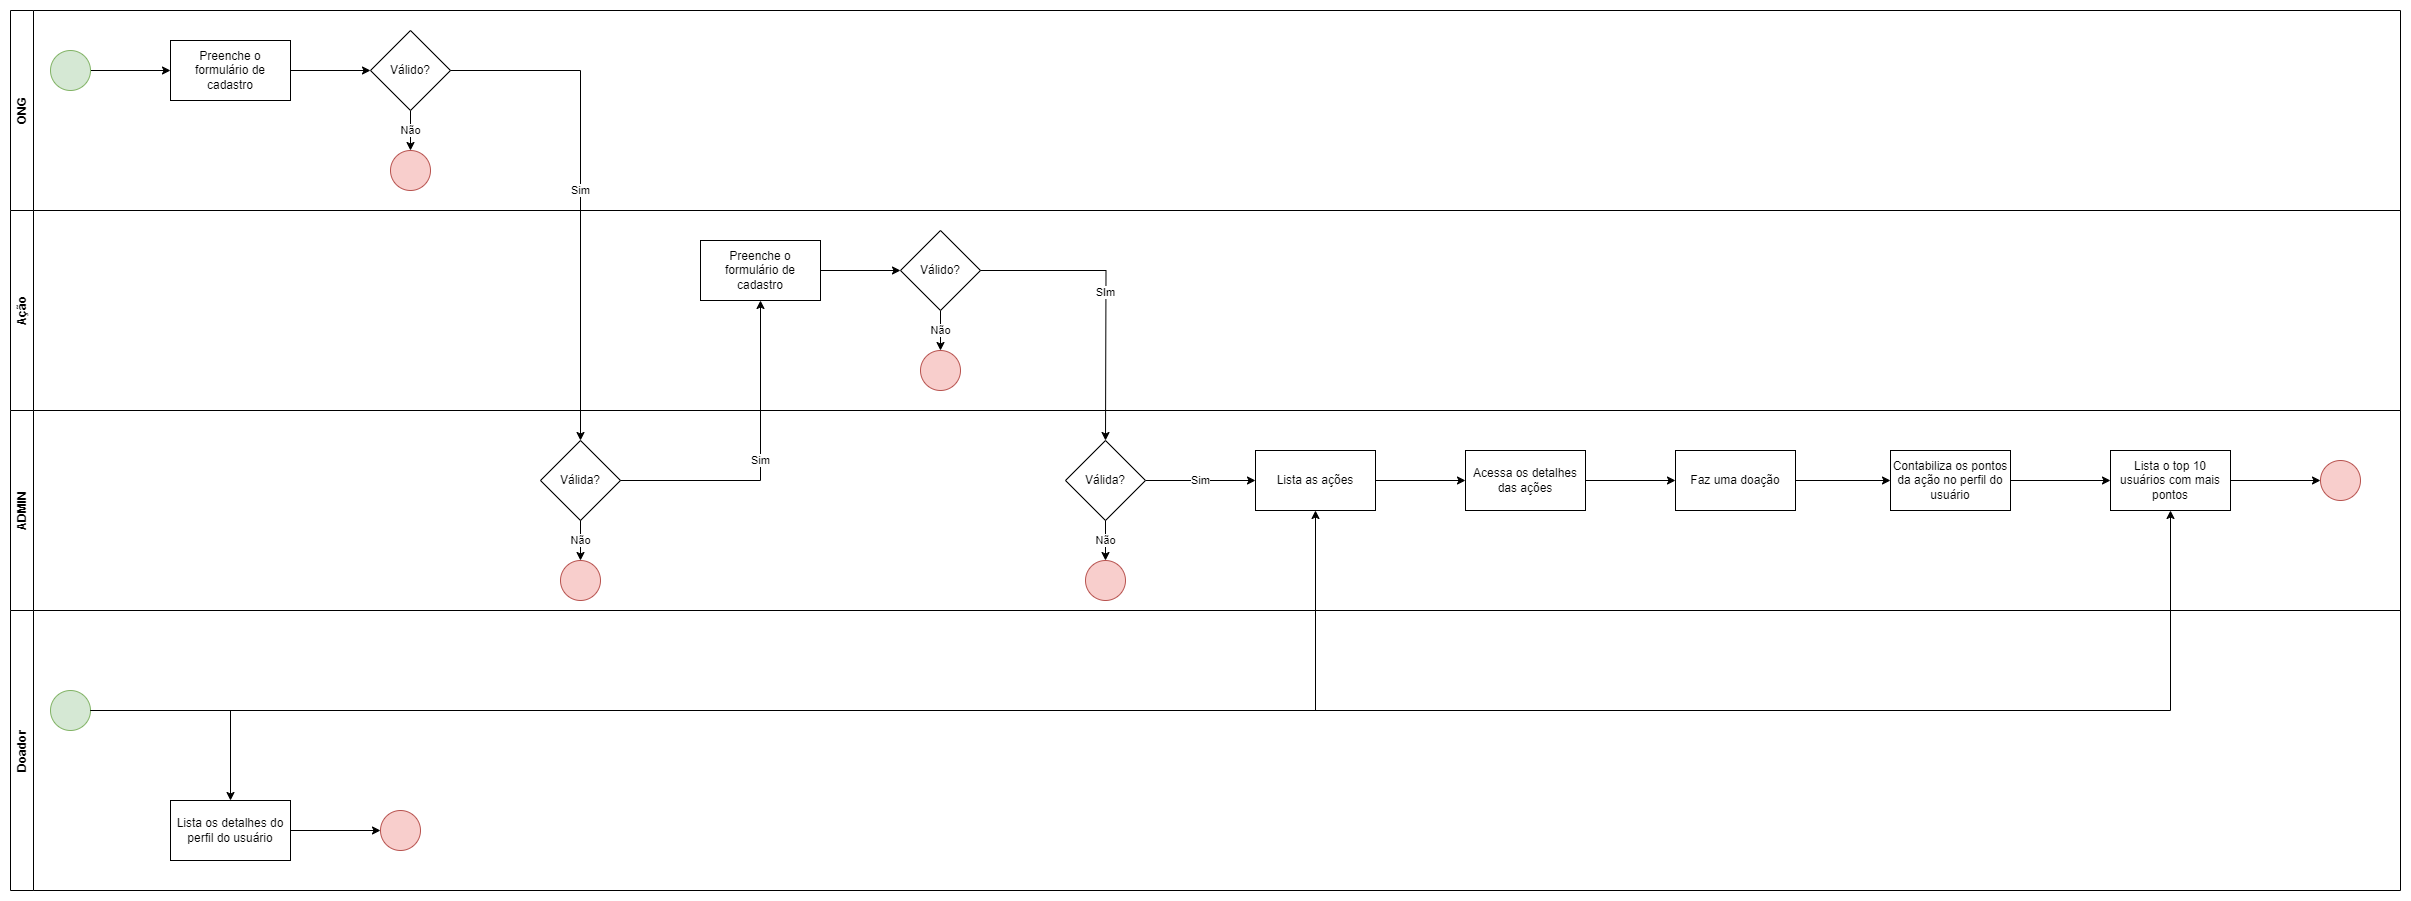

The diagram above was exported from draw.io. Its source (the exported page's mxGraphModel, read from the mxfile embedded in the PNG):
<mxGraphModel dx="2625" dy="1415" grid="1" gridSize="10" guides="1" tooltips="1" connect="1" arrows="1" fold="1" page="1" pageScale="1" pageWidth="827" pageHeight="1169" math="0" shadow="0">
  <root>
    <mxCell id="0" />
    <mxCell id="1" parent="0" />
    <mxCell id="fvtTRlNwpjccqCfZJHB--4" value="ONG" style="swimlane;horizontal=0;whiteSpace=wrap;html=1;" vertex="1" parent="1">
      <mxGeometry x="40" y="80" width="2390" height="200" as="geometry" />
    </mxCell>
    <mxCell id="fvtTRlNwpjccqCfZJHB--7" style="edgeStyle=orthogonalEdgeStyle;rounded=0;orthogonalLoop=1;jettySize=auto;html=1;entryX=0;entryY=0.5;entryDx=0;entryDy=0;" edge="1" parent="fvtTRlNwpjccqCfZJHB--4" source="fvtTRlNwpjccqCfZJHB--5" target="fvtTRlNwpjccqCfZJHB--6">
      <mxGeometry relative="1" as="geometry" />
    </mxCell>
    <mxCell id="fvtTRlNwpjccqCfZJHB--5" value="" style="ellipse;whiteSpace=wrap;html=1;fillColor=#d5e8d4;strokeColor=#82b366;" vertex="1" parent="fvtTRlNwpjccqCfZJHB--4">
      <mxGeometry x="40" y="40" width="40" height="40" as="geometry" />
    </mxCell>
    <mxCell id="fvtTRlNwpjccqCfZJHB--9" style="edgeStyle=orthogonalEdgeStyle;rounded=0;orthogonalLoop=1;jettySize=auto;html=1;entryX=0;entryY=0.5;entryDx=0;entryDy=0;" edge="1" parent="fvtTRlNwpjccqCfZJHB--4" source="fvtTRlNwpjccqCfZJHB--6" target="fvtTRlNwpjccqCfZJHB--10">
      <mxGeometry relative="1" as="geometry">
        <mxPoint x="360" y="60" as="targetPoint" />
      </mxGeometry>
    </mxCell>
    <mxCell id="fvtTRlNwpjccqCfZJHB--6" value="Preenche o formulário de cadastro" style="rounded=0;whiteSpace=wrap;html=1;" vertex="1" parent="fvtTRlNwpjccqCfZJHB--4">
      <mxGeometry x="160" y="30" width="120" height="60" as="geometry" />
    </mxCell>
    <mxCell id="fvtTRlNwpjccqCfZJHB--13" value="Não" style="edgeStyle=orthogonalEdgeStyle;rounded=0;orthogonalLoop=1;jettySize=auto;html=1;entryX=0.5;entryY=0;entryDx=0;entryDy=0;" edge="1" parent="fvtTRlNwpjccqCfZJHB--4" source="fvtTRlNwpjccqCfZJHB--10" target="fvtTRlNwpjccqCfZJHB--12">
      <mxGeometry relative="1" as="geometry" />
    </mxCell>
    <mxCell id="fvtTRlNwpjccqCfZJHB--10" value="Válido?" style="rhombus;whiteSpace=wrap;html=1;" vertex="1" parent="fvtTRlNwpjccqCfZJHB--4">
      <mxGeometry x="360" y="20" width="80" height="80" as="geometry" />
    </mxCell>
    <mxCell id="fvtTRlNwpjccqCfZJHB--12" value="" style="ellipse;whiteSpace=wrap;html=1;fillColor=#f8cecc;strokeColor=#b85450;" vertex="1" parent="fvtTRlNwpjccqCfZJHB--4">
      <mxGeometry x="380" y="140" width="40" height="40" as="geometry" />
    </mxCell>
    <mxCell id="fvtTRlNwpjccqCfZJHB--14" value="Ação" style="swimlane;horizontal=0;whiteSpace=wrap;html=1;" vertex="1" parent="1">
      <mxGeometry x="40" y="280" width="2390" height="200" as="geometry" />
    </mxCell>
    <mxCell id="fvtTRlNwpjccqCfZJHB--17" style="edgeStyle=orthogonalEdgeStyle;rounded=0;orthogonalLoop=1;jettySize=auto;html=1;entryX=0;entryY=0.5;entryDx=0;entryDy=0;" edge="1" parent="fvtTRlNwpjccqCfZJHB--14" source="fvtTRlNwpjccqCfZJHB--18" target="fvtTRlNwpjccqCfZJHB--20">
      <mxGeometry relative="1" as="geometry">
        <mxPoint x="890" y="60" as="targetPoint" />
      </mxGeometry>
    </mxCell>
    <mxCell id="fvtTRlNwpjccqCfZJHB--18" value="Preenche o formulário de cadastro" style="rounded=0;whiteSpace=wrap;html=1;" vertex="1" parent="fvtTRlNwpjccqCfZJHB--14">
      <mxGeometry x="690" y="30" width="120" height="60" as="geometry" />
    </mxCell>
    <mxCell id="fvtTRlNwpjccqCfZJHB--19" value="Não" style="edgeStyle=orthogonalEdgeStyle;rounded=0;orthogonalLoop=1;jettySize=auto;html=1;entryX=0.5;entryY=0;entryDx=0;entryDy=0;" edge="1" parent="fvtTRlNwpjccqCfZJHB--14" source="fvtTRlNwpjccqCfZJHB--20" target="fvtTRlNwpjccqCfZJHB--21">
      <mxGeometry relative="1" as="geometry" />
    </mxCell>
    <mxCell id="fvtTRlNwpjccqCfZJHB--20" value="Válido?" style="rhombus;whiteSpace=wrap;html=1;" vertex="1" parent="fvtTRlNwpjccqCfZJHB--14">
      <mxGeometry x="890" y="20" width="80" height="80" as="geometry" />
    </mxCell>
    <mxCell id="fvtTRlNwpjccqCfZJHB--21" value="" style="ellipse;whiteSpace=wrap;html=1;fillColor=#f8cecc;strokeColor=#b85450;" vertex="1" parent="fvtTRlNwpjccqCfZJHB--14">
      <mxGeometry x="910" y="140" width="40" height="40" as="geometry" />
    </mxCell>
    <mxCell id="fvtTRlNwpjccqCfZJHB--22" value="Sim" style="edgeStyle=orthogonalEdgeStyle;rounded=0;orthogonalLoop=1;jettySize=auto;html=1;entryX=0.5;entryY=0;entryDx=0;entryDy=0;" edge="1" parent="1" source="fvtTRlNwpjccqCfZJHB--10" target="fvtTRlNwpjccqCfZJHB--55">
      <mxGeometry relative="1" as="geometry" />
    </mxCell>
    <mxCell id="fvtTRlNwpjccqCfZJHB--23" value="ADMIN" style="swimlane;horizontal=0;whiteSpace=wrap;html=1;startSize=23;" vertex="1" parent="1">
      <mxGeometry x="40" y="480" width="2390" height="200" as="geometry" />
    </mxCell>
    <mxCell id="fvtTRlNwpjccqCfZJHB--36" value="Sim" style="edgeStyle=orthogonalEdgeStyle;rounded=0;orthogonalLoop=1;jettySize=auto;html=1;entryX=0;entryY=0.5;entryDx=0;entryDy=0;" edge="1" parent="fvtTRlNwpjccqCfZJHB--23" source="fvtTRlNwpjccqCfZJHB--32" target="fvtTRlNwpjccqCfZJHB--35">
      <mxGeometry relative="1" as="geometry" />
    </mxCell>
    <mxCell id="fvtTRlNwpjccqCfZJHB--32" value="Válida?" style="rhombus;whiteSpace=wrap;html=1;" vertex="1" parent="fvtTRlNwpjccqCfZJHB--23">
      <mxGeometry x="1055" y="30" width="80" height="80" as="geometry" />
    </mxCell>
    <mxCell id="fvtTRlNwpjccqCfZJHB--33" value="" style="ellipse;whiteSpace=wrap;html=1;fillColor=#f8cecc;strokeColor=#b85450;" vertex="1" parent="fvtTRlNwpjccqCfZJHB--23">
      <mxGeometry x="1075" y="150" width="40" height="40" as="geometry" />
    </mxCell>
    <mxCell id="fvtTRlNwpjccqCfZJHB--31" value="Não" style="edgeStyle=orthogonalEdgeStyle;rounded=0;orthogonalLoop=1;jettySize=auto;html=1;entryX=0.5;entryY=0;entryDx=0;entryDy=0;" edge="1" parent="fvtTRlNwpjccqCfZJHB--23" source="fvtTRlNwpjccqCfZJHB--32" target="fvtTRlNwpjccqCfZJHB--33">
      <mxGeometry relative="1" as="geometry" />
    </mxCell>
    <mxCell id="fvtTRlNwpjccqCfZJHB--47" style="edgeStyle=orthogonalEdgeStyle;rounded=0;orthogonalLoop=1;jettySize=auto;html=1;" edge="1" parent="fvtTRlNwpjccqCfZJHB--23" source="fvtTRlNwpjccqCfZJHB--35" target="fvtTRlNwpjccqCfZJHB--46">
      <mxGeometry relative="1" as="geometry" />
    </mxCell>
    <mxCell id="fvtTRlNwpjccqCfZJHB--35" value="Lista as ações" style="rounded=0;whiteSpace=wrap;html=1;" vertex="1" parent="fvtTRlNwpjccqCfZJHB--23">
      <mxGeometry x="1245" y="40" width="120" height="60" as="geometry" />
    </mxCell>
    <mxCell id="fvtTRlNwpjccqCfZJHB--49" style="edgeStyle=orthogonalEdgeStyle;rounded=0;orthogonalLoop=1;jettySize=auto;html=1;entryX=0;entryY=0.5;entryDx=0;entryDy=0;" edge="1" parent="fvtTRlNwpjccqCfZJHB--23" source="fvtTRlNwpjccqCfZJHB--46" target="fvtTRlNwpjccqCfZJHB--48">
      <mxGeometry relative="1" as="geometry" />
    </mxCell>
    <mxCell id="fvtTRlNwpjccqCfZJHB--46" value="Acessa os detalhes das ações" style="rounded=0;whiteSpace=wrap;html=1;" vertex="1" parent="fvtTRlNwpjccqCfZJHB--23">
      <mxGeometry x="1455" y="40" width="120" height="60" as="geometry" />
    </mxCell>
    <mxCell id="fvtTRlNwpjccqCfZJHB--53" style="edgeStyle=orthogonalEdgeStyle;rounded=0;orthogonalLoop=1;jettySize=auto;html=1;entryX=0;entryY=0.5;entryDx=0;entryDy=0;" edge="1" parent="fvtTRlNwpjccqCfZJHB--23" source="fvtTRlNwpjccqCfZJHB--48" target="fvtTRlNwpjccqCfZJHB--59">
      <mxGeometry relative="1" as="geometry">
        <mxPoint x="1875" y="70" as="targetPoint" />
      </mxGeometry>
    </mxCell>
    <mxCell id="fvtTRlNwpjccqCfZJHB--48" value="Faz uma doação" style="rounded=0;whiteSpace=wrap;html=1;" vertex="1" parent="fvtTRlNwpjccqCfZJHB--23">
      <mxGeometry x="1665" y="40" width="120" height="60" as="geometry" />
    </mxCell>
    <mxCell id="fvtTRlNwpjccqCfZJHB--55" value="Válida?" style="rhombus;whiteSpace=wrap;html=1;" vertex="1" parent="fvtTRlNwpjccqCfZJHB--23">
      <mxGeometry x="530" y="30" width="80" height="80" as="geometry" />
    </mxCell>
    <mxCell id="fvtTRlNwpjccqCfZJHB--56" value="" style="ellipse;whiteSpace=wrap;html=1;fillColor=#f8cecc;strokeColor=#b85450;" vertex="1" parent="fvtTRlNwpjccqCfZJHB--23">
      <mxGeometry x="550" y="150" width="40" height="40" as="geometry" />
    </mxCell>
    <mxCell id="fvtTRlNwpjccqCfZJHB--57" value="Não" style="edgeStyle=orthogonalEdgeStyle;rounded=0;orthogonalLoop=1;jettySize=auto;html=1;entryX=0.5;entryY=0;entryDx=0;entryDy=0;" edge="1" parent="fvtTRlNwpjccqCfZJHB--23" source="fvtTRlNwpjccqCfZJHB--55" target="fvtTRlNwpjccqCfZJHB--56">
      <mxGeometry relative="1" as="geometry" />
    </mxCell>
    <mxCell id="fvtTRlNwpjccqCfZJHB--61" style="edgeStyle=orthogonalEdgeStyle;rounded=0;orthogonalLoop=1;jettySize=auto;html=1;" edge="1" parent="fvtTRlNwpjccqCfZJHB--23" source="fvtTRlNwpjccqCfZJHB--59" target="fvtTRlNwpjccqCfZJHB--60">
      <mxGeometry relative="1" as="geometry" />
    </mxCell>
    <mxCell id="fvtTRlNwpjccqCfZJHB--59" value="Contabiliza os pontos da ação no perfil do usuário" style="rounded=0;whiteSpace=wrap;html=1;" vertex="1" parent="fvtTRlNwpjccqCfZJHB--23">
      <mxGeometry x="1880" y="40" width="120" height="60" as="geometry" />
    </mxCell>
    <mxCell id="fvtTRlNwpjccqCfZJHB--63" style="edgeStyle=orthogonalEdgeStyle;rounded=0;orthogonalLoop=1;jettySize=auto;html=1;" edge="1" parent="fvtTRlNwpjccqCfZJHB--23" source="fvtTRlNwpjccqCfZJHB--60" target="fvtTRlNwpjccqCfZJHB--62">
      <mxGeometry relative="1" as="geometry" />
    </mxCell>
    <mxCell id="fvtTRlNwpjccqCfZJHB--60" value="Lista o top 10 usuários com mais pontos" style="rounded=0;whiteSpace=wrap;html=1;" vertex="1" parent="fvtTRlNwpjccqCfZJHB--23">
      <mxGeometry x="2100" y="40" width="120" height="60" as="geometry" />
    </mxCell>
    <mxCell id="fvtTRlNwpjccqCfZJHB--62" value="" style="ellipse;whiteSpace=wrap;html=1;fillColor=#f8cecc;strokeColor=#b85450;" vertex="1" parent="fvtTRlNwpjccqCfZJHB--23">
      <mxGeometry x="2310" y="50" width="40" height="40" as="geometry" />
    </mxCell>
    <mxCell id="fvtTRlNwpjccqCfZJHB--34" value="SIm" style="edgeStyle=orthogonalEdgeStyle;rounded=0;orthogonalLoop=1;jettySize=auto;html=1;" edge="1" parent="1" source="fvtTRlNwpjccqCfZJHB--20">
      <mxGeometry relative="1" as="geometry">
        <mxPoint x="1135" y="510" as="targetPoint" />
      </mxGeometry>
    </mxCell>
    <mxCell id="fvtTRlNwpjccqCfZJHB--37" value="Doador" style="swimlane;horizontal=0;whiteSpace=wrap;html=1;startSize=23;" vertex="1" parent="1">
      <mxGeometry x="40" y="680" width="2390" height="280" as="geometry" />
    </mxCell>
    <mxCell id="fvtTRlNwpjccqCfZJHB--68" style="edgeStyle=orthogonalEdgeStyle;rounded=0;orthogonalLoop=1;jettySize=auto;html=1;entryX=0.5;entryY=0;entryDx=0;entryDy=0;" edge="1" parent="fvtTRlNwpjccqCfZJHB--37" source="fvtTRlNwpjccqCfZJHB--43" target="fvtTRlNwpjccqCfZJHB--66">
      <mxGeometry relative="1" as="geometry" />
    </mxCell>
    <mxCell id="fvtTRlNwpjccqCfZJHB--43" value="" style="ellipse;whiteSpace=wrap;html=1;fillColor=#d5e8d4;strokeColor=#82b366;" vertex="1" parent="fvtTRlNwpjccqCfZJHB--37">
      <mxGeometry x="40" y="80" width="40" height="40" as="geometry" />
    </mxCell>
    <mxCell id="fvtTRlNwpjccqCfZJHB--66" value="Lista os detalhes do perfil do usuário" style="rounded=0;whiteSpace=wrap;html=1;" vertex="1" parent="fvtTRlNwpjccqCfZJHB--37">
      <mxGeometry x="160" y="190" width="120" height="60" as="geometry" />
    </mxCell>
    <mxCell id="fvtTRlNwpjccqCfZJHB--67" value="" style="ellipse;whiteSpace=wrap;html=1;fillColor=#f8cecc;strokeColor=#b85450;" vertex="1" parent="fvtTRlNwpjccqCfZJHB--37">
      <mxGeometry x="370" y="200" width="40" height="40" as="geometry" />
    </mxCell>
    <mxCell id="fvtTRlNwpjccqCfZJHB--65" style="edgeStyle=orthogonalEdgeStyle;rounded=0;orthogonalLoop=1;jettySize=auto;html=1;" edge="1" parent="fvtTRlNwpjccqCfZJHB--37" source="fvtTRlNwpjccqCfZJHB--66" target="fvtTRlNwpjccqCfZJHB--67">
      <mxGeometry relative="1" as="geometry" />
    </mxCell>
    <mxCell id="fvtTRlNwpjccqCfZJHB--45" style="edgeStyle=orthogonalEdgeStyle;rounded=0;orthogonalLoop=1;jettySize=auto;html=1;entryX=0.5;entryY=1;entryDx=0;entryDy=0;" edge="1" parent="1" source="fvtTRlNwpjccqCfZJHB--43" target="fvtTRlNwpjccqCfZJHB--35">
      <mxGeometry relative="1" as="geometry">
        <mxPoint x="1160" y="780" as="targetPoint" />
      </mxGeometry>
    </mxCell>
    <mxCell id="fvtTRlNwpjccqCfZJHB--58" value="Sim" style="edgeStyle=orthogonalEdgeStyle;rounded=0;orthogonalLoop=1;jettySize=auto;html=1;" edge="1" parent="1" source="fvtTRlNwpjccqCfZJHB--55" target="fvtTRlNwpjccqCfZJHB--18">
      <mxGeometry relative="1" as="geometry" />
    </mxCell>
    <mxCell id="fvtTRlNwpjccqCfZJHB--64" style="edgeStyle=orthogonalEdgeStyle;rounded=0;orthogonalLoop=1;jettySize=auto;html=1;entryX=0.5;entryY=1;entryDx=0;entryDy=0;" edge="1" parent="1" source="fvtTRlNwpjccqCfZJHB--43" target="fvtTRlNwpjccqCfZJHB--60">
      <mxGeometry relative="1" as="geometry" />
    </mxCell>
  </root>
</mxGraphModel>